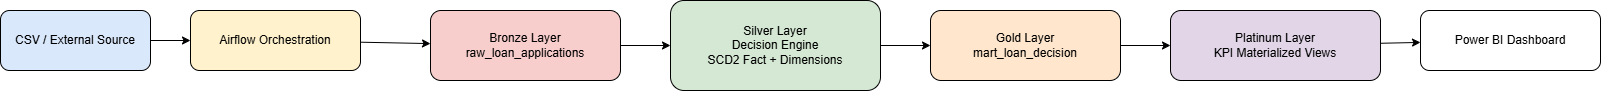

The diagram above was exported from draw.io. Its source (the exported page's mxGraphModel, read from the mxfile embedded in the PNG):
<mxGraphModel dx="2249" dy="825" grid="1" gridSize="10" guides="1" tooltips="1" connect="1" arrows="1" fold="1" page="1" pageScale="1" pageWidth="850" pageHeight="1100" math="0" shadow="0">
  <root>
    <mxCell id="0" />
    <mxCell id="1" parent="0" />
    <mxCell id="0411HjxGPOOkerft68M8-1" parent="1" style="rounded=1;whiteSpace=wrap;fillColor=#dae8fc;" value="CSV / External Source" vertex="1">
      <mxGeometry height="60" width="150" x="50" y="250" as="geometry" />
    </mxCell>
    <mxCell id="0411HjxGPOOkerft68M8-2" parent="1" style="rounded=1;whiteSpace=wrap;fillColor=#fff2cc;" value="Airflow Orchestration" vertex="1">
      <mxGeometry height="60" width="170" x="240" y="250" as="geometry" />
    </mxCell>
    <mxCell id="0411HjxGPOOkerft68M8-3" parent="1" style="rounded=1;whiteSpace=wrap;fillColor=#f8cecc;" value="Bronze Layer&#10;raw_loan_applications" vertex="1">
      <mxGeometry height="70" width="190" x="480" y="250" as="geometry" />
    </mxCell>
    <mxCell id="0411HjxGPOOkerft68M8-4" parent="1" style="rounded=1;whiteSpace=wrap;fillColor=#d5e8d4;" value="Silver Layer&#10;Decision Engine&#10;SCD2 Fact + Dimensions" vertex="1">
      <mxGeometry height="90" width="210" x="720" y="240" as="geometry" />
    </mxCell>
    <mxCell id="0411HjxGPOOkerft68M8-5" parent="1" style="rounded=1;whiteSpace=wrap;fillColor=#ffe6cc;" value="Gold Layer&#10;mart_loan_decision" vertex="1">
      <mxGeometry height="70" width="190" x="980" y="250" as="geometry" />
    </mxCell>
    <mxCell id="0411HjxGPOOkerft68M8-6" parent="1" style="rounded=1;whiteSpace=wrap;fillColor=#e1d5e7;" value="Platinum Layer&#10;KPI Materialized Views" vertex="1">
      <mxGeometry height="70" width="210" x="1220" y="250" as="geometry" />
    </mxCell>
    <mxCell id="0411HjxGPOOkerft68M8-7" parent="1" style="rounded=1;whiteSpace=wrap;fillColor=#fff;" value="Power BI Dashboard" vertex="1">
      <mxGeometry height="60" width="180" x="1470" y="250" as="geometry" />
    </mxCell>
    <mxCell id="0411HjxGPOOkerft68M8-8" edge="1" parent="1" source="0411HjxGPOOkerft68M8-1" target="0411HjxGPOOkerft68M8-2">
      <mxGeometry relative="1" as="geometry" />
    </mxCell>
    <mxCell id="0411HjxGPOOkerft68M8-9" edge="1" parent="1" source="0411HjxGPOOkerft68M8-2" target="0411HjxGPOOkerft68M8-3">
      <mxGeometry relative="1" as="geometry" />
    </mxCell>
    <mxCell id="0411HjxGPOOkerft68M8-10" edge="1" parent="1" source="0411HjxGPOOkerft68M8-3" target="0411HjxGPOOkerft68M8-4">
      <mxGeometry relative="1" as="geometry" />
    </mxCell>
    <mxCell id="0411HjxGPOOkerft68M8-11" edge="1" parent="1" source="0411HjxGPOOkerft68M8-4" target="0411HjxGPOOkerft68M8-5">
      <mxGeometry relative="1" as="geometry" />
    </mxCell>
    <mxCell id="0411HjxGPOOkerft68M8-12" edge="1" parent="1" source="0411HjxGPOOkerft68M8-5" target="0411HjxGPOOkerft68M8-6">
      <mxGeometry relative="1" as="geometry" />
    </mxCell>
    <mxCell id="0411HjxGPOOkerft68M8-13" edge="1" parent="1" source="0411HjxGPOOkerft68M8-6" target="0411HjxGPOOkerft68M8-7">
      <mxGeometry relative="1" as="geometry" />
    </mxCell>
  </root>
</mxGraphModel>